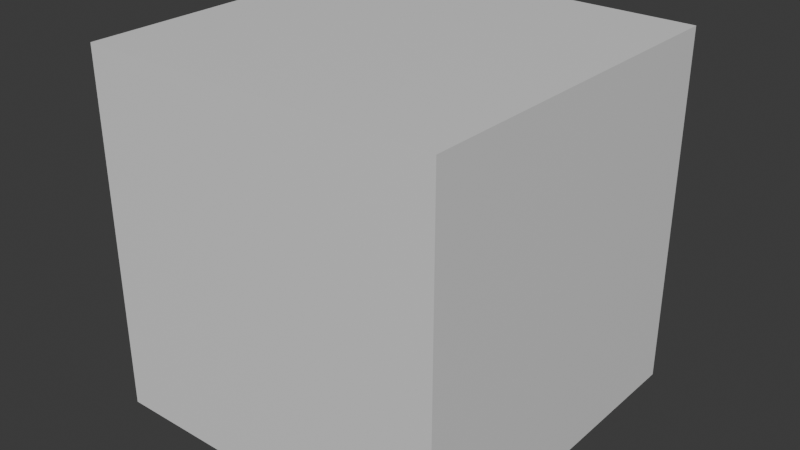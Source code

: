 # Source: Tank.blend  (saved by Blender 5.1.30; exported with 4.5.12 LTS)
import bpy
from mathutils import Matrix  # noqa: F401  (used for matrix-valued properties, if any)

bpy.ops.wm.read_factory_settings(use_empty=True)
scene = bpy.context.scene
scene.name = 'Scene'

# ---- collections
col_collection = bpy.data.collections.new('Collection'); scene.collection.children.link(col_collection)

# ---- materials (node trees are filled in below, after node groups)
mat_material = bpy.data.materials.new('Material')
mat_material.alpha_threshold = 0.0
mat_material.use_backface_culling_lightprobe_volume = False
mat_material.roughness = 0.5
mat_material.line_color = (0.0, 0.0, 0.0, 1.0)

# ---- material node trees
mat_material.use_nodes = True; mat_material.node_tree.nodes.clear()
_N = mat_material.node_tree.nodes; _L = mat_material.node_tree.links
n0 = _N.new('ShaderNodeOutputMaterial'); n0.name = 'Material Output'; n0.location = (200, 100)
n1 = _N.new('ShaderNodeBsdfPrincipled'); n1.name = 'Principled BSDF'; n1.location = (-200, 100)
_L.new(n1.outputs[0], n0.inputs[0])
n0.is_active_output = True

# ---- world
world_world = bpy.data.worlds.new('World'); scene.world = world_world
world_world.use_nodes = True; world_world.node_tree.nodes.clear()
_N = world_world.node_tree.nodes; _L = world_world.node_tree.links
n0 = _N.new('ShaderNodeOutputWorld'); n0.name = 'World Output'; n0.location = (200, 100)
n1 = _N.new('ShaderNodeBackground'); n1.name = 'Background'; n1.location = (-200, 100)
n1.inputs[0].default_value = (0.05088, 0.05088, 0.05088, 1.0)
_L.new(n1.outputs[0], n0.inputs[0])
n0.is_active_output = True
world_world.color = (0.05088, 0.05088, 0.05088)
world_world.sun_shadow_jitter_overblur = 0.0

# ---- meshes
me_cube = bpy.data.meshes.new('Cube')
me_cube.from_pydata([(1.0, 1.0, 1.0), (1.0, 1.0, -1.0), (1.0, -1.0, 1.0), (1.0, -1.0, -1.0), (0.02455, -1.0, -1.0), (0.02455, -1.0, 1.0), (0.02455, 1.0, -1.0), (0.02455, 1.0, 1.0)], [], [(0, 2, 5, 7), (6, 7, 5, 4), (1, 0, 7, 6), (2, 3, 4, 5), (1, 3, 2, 0), (3, 1, 6, 4)])
_uv = me_cube.uv_layers.new(name='UVMap')
_uv.uv.foreach_set('vector', [0.625, 0.5, 0.625, 0.75, 0.625, 0.75, 0.625, 0.5, 0.375, 0.5, 0.625, 0.5, 0.625, 0.75, 0.375, 0.75, 0.375, 0.5, 0.625, 0.5, 0.625, 0.5, 0.375, 0.5, 0.625, 0.75, 0.375, 0.75, 0.375, 0.75, 0.625, 0.75, 0.375, 0.5, 0.375, 0.75, 0.625, 0.75, 0.625, 0.5, 0.375, 0.75, 0.375, 0.5, 0.375, 0.5, 0.375, 0.75])
me_cube.materials.append(mat_material)
me_cube.use_mirror_vertex_groups = False
me_cube.update()

# ---- objects
ob_cube = bpy.data.objects.new('Cube', me_cube)

# ---- transforms, parenting, visibility, modifiers, constraints
ob_cube.location = (0.0, 0.0, 0.0)
ob_cube.lock_rotations_4d = False
ob_cube.empty_display_type = 'ARROWS'
ob_cube.lineart.crease_threshold = 0.0
_m = ob_cube.modifiers.new('Mirror', 'MIRROR')
_m.use_bisect_axis = (True, True, False)
_m.merge_threshold = 0.1

# ---- collection membership
col_collection.objects.link(ob_cube)

# ---- scene / render settings (as saved in the file)
scene.frame_start = 1; scene.frame_end = 250; scene.frame_set(1)
scene.render.engine = 'BLENDER_EEVEE_NEXT'
scene.render.bake_bias = 0.0
scene.render.bake_samples = 0
scene.cycles.sampling_pattern = 'TABULATED_SOBOL'
scene.eevee.use_volume_custom_range = False
bpy.context.view_layer.update()

# ---- added for rendering (the .blend has no active camera and no usable light): camera, sun
cam_auto = bpy.data.cameras.new('AutoCamera')
cam_auto.lens = 50.0
cam_auto.sensor_width = 36.0
cam_auto.clip_end = 1000.0
ob_auto_camera = bpy.data.objects.new('AutoCamera', cam_auto)
scene.collection.objects.link(ob_auto_camera)
ob_auto_camera.location = (3.20507, -3.84609, 2.56406)
ob_auto_camera.rotation_euler = (1.09748, -7.21219e-08, 0.694738)
scene.camera = ob_auto_camera
light_auto_sun = bpy.data.lights.new('AutoSun', 'SUN')
light_auto_sun.energy = 3.0
light_auto_sun.angle = 0.0523599
ob_auto_sun = bpy.data.objects.new('AutoSun', light_auto_sun)
scene.collection.objects.link(ob_auto_sun)
ob_auto_sun.rotation_euler = (0.872665, 0.174533, 0.523599)
bpy.context.view_layer.update()
